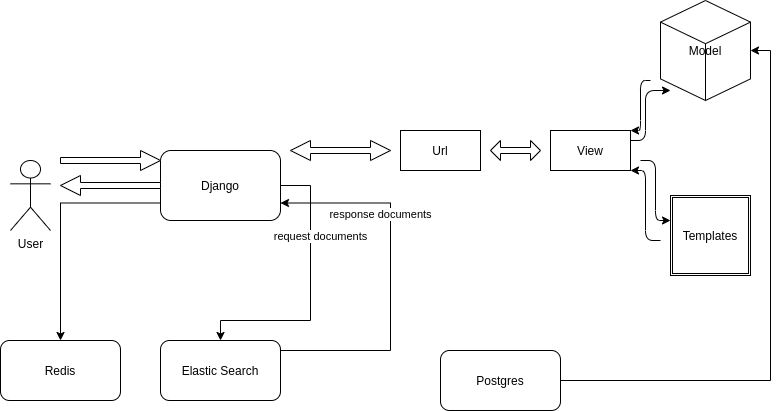

The diagram above was exported from draw.io. Its source (the exported page's mxGraphModel, read from the mxfile embedded in the PNG):
<mxGraphModel dx="798" dy="1663" grid="1" gridSize="10" guides="1" tooltips="1" connect="1" arrows="1" fold="1" page="1" pageScale="1" pageWidth="827" pageHeight="1169" math="0" shadow="0">
  <root>
    <mxCell id="WIyWlLk6GJQsqaUBKTNV-0" />
    <mxCell id="WIyWlLk6GJQsqaUBKTNV-1" parent="WIyWlLk6GJQsqaUBKTNV-0" />
    <mxCell id="VmglMGammwMFqogHqzrL-9" value="request documents" style="edgeStyle=orthogonalEdgeStyle;rounded=0;orthogonalLoop=1;jettySize=auto;html=1;entryX=0.5;entryY=0;entryDx=0;entryDy=0;" parent="WIyWlLk6GJQsqaUBKTNV-1" source="WIyWlLk6GJQsqaUBKTNV-3" target="VmglMGammwMFqogHqzrL-6" edge="1">
      <mxGeometry x="-0.4074" y="10" relative="1" as="geometry">
        <Array as="points">
          <mxPoint x="320" y="-115" />
          <mxPoint x="320" y="20" />
          <mxPoint x="230" y="20" />
        </Array>
        <mxPoint as="offset" />
      </mxGeometry>
    </mxCell>
    <mxCell id="VmglMGammwMFqogHqzrL-27" style="edgeStyle=orthogonalEdgeStyle;rounded=0;orthogonalLoop=1;jettySize=auto;html=1;exitX=1;exitY=0.25;exitDx=0;exitDy=0;entryX=0.5;entryY=0;entryDx=0;entryDy=0;" parent="WIyWlLk6GJQsqaUBKTNV-1" source="WIyWlLk6GJQsqaUBKTNV-3" target="VmglMGammwMFqogHqzrL-2" edge="1">
      <mxGeometry relative="1" as="geometry" />
    </mxCell>
    <mxCell id="WIyWlLk6GJQsqaUBKTNV-3" value="Django" style="rounded=1;whiteSpace=wrap;html=1;fontSize=12;glass=0;strokeWidth=1;shadow=0;direction=west;" parent="WIyWlLk6GJQsqaUBKTNV-1" vertex="1">
      <mxGeometry x="170" y="-150" width="120" height="70" as="geometry" />
    </mxCell>
    <mxCell id="VmglMGammwMFqogHqzrL-2" value="Redis" style="rounded=1;whiteSpace=wrap;html=1;" parent="WIyWlLk6GJQsqaUBKTNV-1" vertex="1">
      <mxGeometry x="10" y="40" width="120" height="60" as="geometry" />
    </mxCell>
    <mxCell id="VmglMGammwMFqogHqzrL-42" style="edgeStyle=orthogonalEdgeStyle;rounded=0;orthogonalLoop=1;jettySize=auto;html=1;exitX=1;exitY=0.5;exitDx=0;exitDy=0;entryX=1;entryY=0.5;entryDx=0;entryDy=0;entryPerimeter=0;" parent="WIyWlLk6GJQsqaUBKTNV-1" source="VmglMGammwMFqogHqzrL-3" target="VmglMGammwMFqogHqzrL-35" edge="1">
      <mxGeometry relative="1" as="geometry" />
    </mxCell>
    <mxCell id="VmglMGammwMFqogHqzrL-3" value="Postgres" style="rounded=1;whiteSpace=wrap;html=1;" parent="WIyWlLk6GJQsqaUBKTNV-1" vertex="1">
      <mxGeometry x="450" y="50" width="120" height="60" as="geometry" />
    </mxCell>
    <mxCell id="VmglMGammwMFqogHqzrL-10" value="response documents" style="edgeStyle=orthogonalEdgeStyle;rounded=0;orthogonalLoop=1;jettySize=auto;html=1;exitX=0.25;exitY=0;exitDx=0;exitDy=0;entryX=0;entryY=0.25;entryDx=0;entryDy=0;" parent="WIyWlLk6GJQsqaUBKTNV-1" source="VmglMGammwMFqogHqzrL-6" target="WIyWlLk6GJQsqaUBKTNV-3" edge="1">
      <mxGeometry x="0.4783" y="10" relative="1" as="geometry">
        <Array as="points">
          <mxPoint x="400" y="50" />
          <mxPoint x="400" y="-97" />
        </Array>
        <mxPoint as="offset" />
      </mxGeometry>
    </mxCell>
    <mxCell id="VmglMGammwMFqogHqzrL-6" value="Elastic Search" style="rounded=1;whiteSpace=wrap;html=1;" parent="WIyWlLk6GJQsqaUBKTNV-1" vertex="1">
      <mxGeometry x="170" y="40" width="120" height="60" as="geometry" />
    </mxCell>
    <mxCell id="VmglMGammwMFqogHqzrL-11" value="User" style="shape=umlActor;verticalLabelPosition=bottom;verticalAlign=top;html=1;outlineConnect=0;" parent="WIyWlLk6GJQsqaUBKTNV-1" vertex="1">
      <mxGeometry x="20" y="-140" width="40" height="70" as="geometry" />
    </mxCell>
    <mxCell id="VmglMGammwMFqogHqzrL-16" value="Url" style="rounded=0;whiteSpace=wrap;html=1;" parent="WIyWlLk6GJQsqaUBKTNV-1" vertex="1">
      <mxGeometry x="410" y="-170" width="80" height="40" as="geometry" />
    </mxCell>
    <mxCell id="VmglMGammwMFqogHqzrL-22" value="View" style="rounded=0;whiteSpace=wrap;html=1;" parent="WIyWlLk6GJQsqaUBKTNV-1" vertex="1">
      <mxGeometry x="560" y="-170" width="80" height="40" as="geometry" />
    </mxCell>
    <mxCell id="VmglMGammwMFqogHqzrL-23" value="" style="shape=singleArrow;whiteSpace=wrap;html=1;" parent="WIyWlLk6GJQsqaUBKTNV-1" vertex="1">
      <mxGeometry x="70" y="-150" width="100" height="20" as="geometry" />
    </mxCell>
    <mxCell id="VmglMGammwMFqogHqzrL-25" value="" style="shape=singleArrow;direction=west;whiteSpace=wrap;html=1;" parent="WIyWlLk6GJQsqaUBKTNV-1" vertex="1">
      <mxGeometry x="70" y="-125" width="100" height="20" as="geometry" />
    </mxCell>
    <mxCell id="VmglMGammwMFqogHqzrL-28" value="" style="shape=doubleArrow;whiteSpace=wrap;html=1;" parent="WIyWlLk6GJQsqaUBKTNV-1" vertex="1">
      <mxGeometry x="500" y="-160" width="50" height="20" as="geometry" />
    </mxCell>
    <mxCell id="VmglMGammwMFqogHqzrL-31" value="" style="shape=doubleArrow;whiteSpace=wrap;html=1;" parent="WIyWlLk6GJQsqaUBKTNV-1" vertex="1">
      <mxGeometry x="300" y="-160" width="100" height="20" as="geometry" />
    </mxCell>
    <mxCell id="VmglMGammwMFqogHqzrL-35" value="Model" style="html=1;whiteSpace=wrap;shape=isoCube2;backgroundOutline=1;isoAngle=15;" parent="WIyWlLk6GJQsqaUBKTNV-1" vertex="1">
      <mxGeometry x="670" y="-300" width="90" height="100" as="geometry" />
    </mxCell>
    <mxCell id="VmglMGammwMFqogHqzrL-36" value="" style="edgeStyle=elbowEdgeStyle;elbow=horizontal;endArrow=classic;html=1;" parent="WIyWlLk6GJQsqaUBKTNV-1" edge="1">
      <mxGeometry width="50" height="50" relative="1" as="geometry">
        <mxPoint x="640" y="-160" as="sourcePoint" />
        <mxPoint x="680" y="-210" as="targetPoint" />
        <Array as="points">
          <mxPoint x="655" y="-170" />
        </Array>
      </mxGeometry>
    </mxCell>
    <mxCell id="VmglMGammwMFqogHqzrL-37" value="Templates" style="shape=ext;double=1;whiteSpace=wrap;html=1;aspect=fixed;" parent="WIyWlLk6GJQsqaUBKTNV-1" vertex="1">
      <mxGeometry x="680" y="-105" width="80" height="80" as="geometry" />
    </mxCell>
    <mxCell id="VmglMGammwMFqogHqzrL-38" value="" style="edgeStyle=elbowEdgeStyle;elbow=horizontal;endArrow=classic;html=1;" parent="WIyWlLk6GJQsqaUBKTNV-1" edge="1">
      <mxGeometry width="50" height="50" relative="1" as="geometry">
        <mxPoint x="650" y="-140" as="sourcePoint" />
        <mxPoint x="680" y="-80" as="targetPoint" />
      </mxGeometry>
    </mxCell>
    <mxCell id="VmglMGammwMFqogHqzrL-40" value="" style="edgeStyle=elbowEdgeStyle;elbow=horizontal;endArrow=classic;html=1;entryX=1;entryY=1;entryDx=0;entryDy=0;" parent="WIyWlLk6GJQsqaUBKTNV-1" target="VmglMGammwMFqogHqzrL-22" edge="1">
      <mxGeometry width="50" height="50" relative="1" as="geometry">
        <mxPoint x="670" y="-60" as="sourcePoint" />
        <mxPoint x="650" y="-110" as="targetPoint" />
      </mxGeometry>
    </mxCell>
    <mxCell id="VmglMGammwMFqogHqzrL-41" value="" style="edgeStyle=elbowEdgeStyle;elbow=horizontal;endArrow=classic;html=1;entryX=1;entryY=0;entryDx=0;entryDy=0;" parent="WIyWlLk6GJQsqaUBKTNV-1" target="VmglMGammwMFqogHqzrL-22" edge="1">
      <mxGeometry width="50" height="50" relative="1" as="geometry">
        <mxPoint x="660" y="-220" as="sourcePoint" />
        <mxPoint x="600" y="-40" as="targetPoint" />
      </mxGeometry>
    </mxCell>
  </root>
</mxGraphModel>